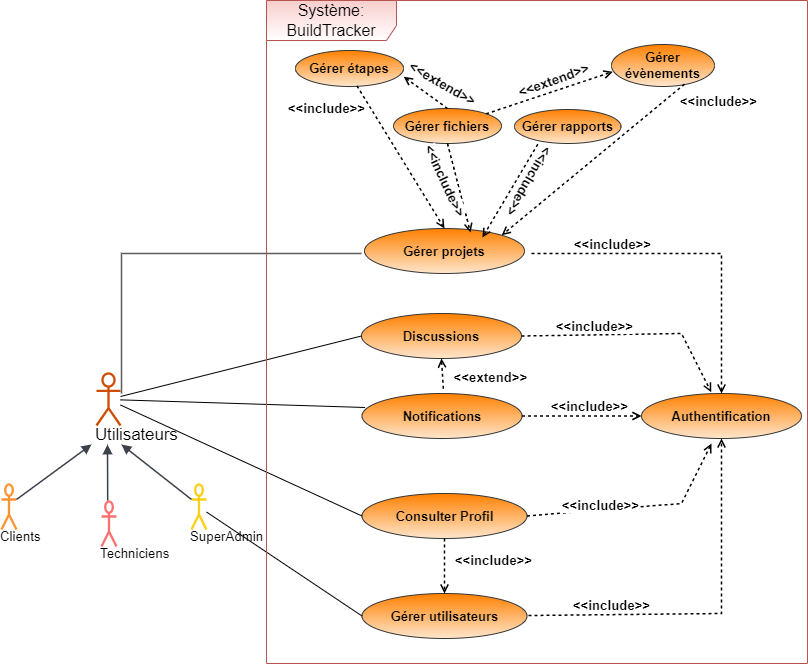

The diagram above was exported from draw.io. Its source (the exported page's mxGraphModel, read from the mxfile embedded in the PNG):
<mxGraphModel dx="2827" dy="651" grid="0" gridSize="10" guides="1" tooltips="1" connect="1" arrows="1" fold="1" page="1" pageScale="1" pageWidth="827" pageHeight="1169" math="0" shadow="0">
  <root>
    <mxCell id="0" />
    <mxCell id="1" parent="0" />
    <mxCell id="gqCycO2R1s-kyXE5rczu-1" value="&lt;b&gt;Authentification&lt;/b&gt;" style="html=1;overflow=block;blockSpacing=1;whiteSpace=wrap;ellipse;fontSize=13;spacing=3.8;strokeColor=#363636;strokeOpacity=100;rounded=1;absoluteArcSize=1;arcSize=9;strokeWidth=1;lucidId=nkbpWKqWtJGZ;fillColor=#FF8000;gradientColor=#FFE6CC;" parent="1" vertex="1">
      <mxGeometry x="-1000" y="510" width="160" height="45" as="geometry" />
    </mxCell>
    <mxCell id="gqCycO2R1s-kyXE5rczu-6" value="&lt;b&gt;Gérer projets&lt;/b&gt;" style="html=1;overflow=block;blockSpacing=1;whiteSpace=wrap;ellipse;fontSize=13;spacing=3.8;strokeColor=#363636;strokeOpacity=100;rounded=1;absoluteArcSize=1;arcSize=9;strokeWidth=1;lucidId=nkbpWKqWtJGZ;fillColor=#FF8000;gradientColor=#FFE6CC;" parent="1" vertex="1">
      <mxGeometry x="-1277" y="345" width="160" height="45" as="geometry" />
    </mxCell>
    <mxCell id="gqCycO2R1s-kyXE5rczu-11" value="&lt;b&gt;Discussions&lt;/b&gt;" style="html=1;overflow=block;blockSpacing=1;whiteSpace=wrap;ellipse;fontSize=13;spacing=3.8;strokeColor=#363636;strokeOpacity=100;rounded=1;absoluteArcSize=1;arcSize=9;strokeWidth=1;lucidId=nkbpWKqWtJGZ;fillColor=#FF8000;gradientColor=#FFE6CC;" parent="1" vertex="1">
      <mxGeometry x="-1280" y="430" width="160" height="45" as="geometry" />
    </mxCell>
    <mxCell id="gqCycO2R1s-kyXE5rczu-12" value="&lt;b&gt;Notifications&lt;/b&gt;" style="html=1;overflow=block;blockSpacing=1;whiteSpace=wrap;ellipse;fontSize=13;spacing=3.8;strokeColor=#363636;strokeOpacity=100;rounded=1;absoluteArcSize=1;arcSize=9;strokeWidth=1;lucidId=nkbpWKqWtJGZ;fillColor=#FF8000;gradientColor=#FFE6CC;" parent="1" vertex="1">
      <mxGeometry x="-1279.5" y="510" width="160" height="45" as="geometry" />
    </mxCell>
    <mxCell id="gqCycO2R1s-kyXE5rczu-21" value="&lt;b&gt;Consulter Profil&lt;/b&gt;" style="html=1;overflow=block;blockSpacing=1;whiteSpace=wrap;ellipse;fontSize=13;spacing=3.8;strokeColor=#363636;strokeOpacity=100;rounded=1;absoluteArcSize=1;arcSize=9;strokeWidth=1;lucidId=nkbpWKqWtJGZ;fillColor=#FF8000;gradientColor=#FFE6CC;" parent="1" vertex="1">
      <mxGeometry x="-1279.5" y="610" width="165" height="45" as="geometry" />
    </mxCell>
    <mxCell id="gqCycO2R1s-kyXE5rczu-34" style="edgeStyle=none;curved=1;rounded=0;orthogonalLoop=1;jettySize=auto;html=1;entryX=0;entryY=0.5;entryDx=0;entryDy=0;fontSize=12;startSize=8;endSize=8;endArrow=none;endFill=0;" parent="1" source="gqCycO2R1s-kyXE5rczu-22" target="gqCycO2R1s-kyXE5rczu-11" edge="1">
      <mxGeometry relative="1" as="geometry" />
    </mxCell>
    <mxCell id="gqCycO2R1s-kyXE5rczu-35" style="edgeStyle=none;curved=1;rounded=0;orthogonalLoop=1;jettySize=auto;html=1;entryX=0.019;entryY=0.311;entryDx=0;entryDy=0;entryPerimeter=0;fontSize=12;startSize=8;endSize=8;endArrow=none;endFill=0;" parent="1" source="gqCycO2R1s-kyXE5rczu-22" target="gqCycO2R1s-kyXE5rczu-12" edge="1">
      <mxGeometry relative="1" as="geometry" />
    </mxCell>
    <mxCell id="gqCycO2R1s-kyXE5rczu-36" style="edgeStyle=none;curved=1;rounded=0;orthogonalLoop=1;jettySize=auto;html=1;fontSize=12;startSize=8;endSize=8;endArrow=none;endFill=0;entryX=0;entryY=0.5;entryDx=0;entryDy=0;" parent="1" source="gqCycO2R1s-kyXE5rczu-22" target="gqCycO2R1s-kyXE5rczu-21" edge="1">
      <mxGeometry relative="1" as="geometry">
        <mxPoint x="-1269" y="683" as="targetPoint" />
      </mxGeometry>
    </mxCell>
    <mxCell id="gqCycO2R1s-kyXE5rczu-22" value="Utilisateurs" style="html=1;overflow=block;blockSpacing=1;shape=umlActor;labelPosition=center;verticalLabelPosition=bottom;verticalAlign=top;whiteSpace=nowrap;fontSize=16.7;fontColor=default;align=center;spacing=0;strokeColor=#cc4e00;strokeOpacity=100;rounded=1;absoluteArcSize=1;arcSize=9;strokeWidth=2.3;lucidId=3-9oKyEpUjoP;" parent="1" vertex="1">
      <mxGeometry x="-1545" y="490" width="24" height="52" as="geometry" />
    </mxCell>
    <mxCell id="gqCycO2R1s-kyXE5rczu-23" value="SuperAdmin" style="html=1;overflow=block;blockSpacing=1;shape=umlActor;labelPosition=center;verticalLabelPosition=bottom;verticalAlign=top;whiteSpace=nowrap;fontSize=13.3;fontColor=default;align=center;spacing=0;strokeColor=#fcce14;strokeOpacity=100;rounded=1;absoluteArcSize=1;arcSize=9;strokeWidth=2.3;lucidId=3-9odXn~7ISl;" parent="1" vertex="1">
      <mxGeometry x="-1450" y="601" width="15" height="45" as="geometry" />
    </mxCell>
    <mxCell id="gqCycO2R1s-kyXE5rczu-24" value="Techniciens" style="html=1;overflow=block;blockSpacing=1;shape=umlActor;labelPosition=center;verticalLabelPosition=bottom;verticalAlign=top;whiteSpace=nowrap;fontSize=13.3;fontColor=default;align=center;spacing=0;strokeColor=#fe7070;strokeOpacity=100;rounded=1;absoluteArcSize=1;arcSize=9;strokeWidth=2.3;lucidId=3-9oyt-FZfT7;" parent="1" vertex="1">
      <mxGeometry x="-1540" y="618" width="15" height="45" as="geometry" />
    </mxCell>
    <mxCell id="gqCycO2R1s-kyXE5rczu-25" value="Clients" style="html=1;overflow=block;blockSpacing=1;shape=umlActor;labelPosition=center;verticalLabelPosition=bottom;verticalAlign=top;whiteSpace=nowrap;fontSize=13.3;fontColor=default;align=center;spacing=0;strokeColor=#fc9432;strokeOpacity=100;rounded=1;absoluteArcSize=1;arcSize=9;strokeWidth=2.3;lucidId=3-9oaSqo9Xq5;" parent="1" vertex="1">
      <mxGeometry x="-1640" y="601" width="15" height="45" as="geometry" />
    </mxCell>
    <mxCell id="gqCycO2R1s-kyXE5rczu-26" value="" style="html=1;jettySize=18;whiteSpace=wrap;fontSize=13;strokeColor=#3a414a;strokeOpacity=100;strokeWidth=1.5;rounded=0;startArrow=none;endArrow=block;endFill=1;lucidId=3-9oIus8RRDt;exitX=0;exitY=0.3333333333333333;exitDx=0;exitDy=0;exitPerimeter=0;" parent="1" source="gqCycO2R1s-kyXE5rczu-23" edge="1">
      <mxGeometry width="100" height="100" relative="1" as="geometry">
        <Array as="points" />
        <mxPoint x="-1521" y="634" as="sourcePoint" />
        <mxPoint x="-1520" y="561" as="targetPoint" />
      </mxGeometry>
    </mxCell>
    <mxCell id="gqCycO2R1s-kyXE5rczu-27" value="" style="html=1;jettySize=18;whiteSpace=wrap;fontSize=13;strokeColor=#3a414a;strokeOpacity=100;strokeWidth=1.5;rounded=0;startArrow=none;endArrow=block;endFill=1;exitX=1;exitY=0.3333333333333333;exitPerimeter=0;lucidId=3-9oJOEzrLuD;exitDx=0;exitDy=0;" parent="1" source="gqCycO2R1s-kyXE5rczu-25" edge="1">
      <mxGeometry width="100" height="100" relative="1" as="geometry">
        <Array as="points" />
        <mxPoint x="-1550" y="561" as="targetPoint" />
      </mxGeometry>
    </mxCell>
    <mxCell id="gqCycO2R1s-kyXE5rczu-28" value="" style="html=1;jettySize=18;whiteSpace=wrap;fontSize=13;strokeColor=#3a414a;strokeOpacity=100;strokeWidth=1.5;rounded=0;startArrow=none;endArrow=block;endFill=1;exitX=0.413;exitY=-0.022;exitPerimeter=0;lucidId=3-9oB9~fwrXa;" parent="1" source="gqCycO2R1s-kyXE5rczu-24" edge="1">
      <mxGeometry width="100" height="100" relative="1" as="geometry">
        <Array as="points" />
        <mxPoint x="-1534" y="561" as="targetPoint" />
      </mxGeometry>
    </mxCell>
    <mxCell id="gqCycO2R1s-kyXE5rczu-29" value="" style="html=1;jettySize=18;whiteSpace=wrap;fontSize=13;strokeColor=#5E5E5E;strokeWidth=1.5;rounded=0;startArrow=none;endArrow=none;lucidId=3-9oMHe7aKoH;" parent="1" edge="1">
      <mxGeometry width="100" height="100" relative="1" as="geometry">
        <Array as="points">
          <mxPoint x="-1520" y="370" />
        </Array>
        <mxPoint x="-1520" y="510" as="sourcePoint" />
        <mxPoint x="-1280" y="370" as="targetPoint" />
      </mxGeometry>
    </mxCell>
    <mxCell id="gqCycO2R1s-kyXE5rczu-37" value="&lt;b&gt;Gérer utilisateurs&lt;/b&gt;" style="html=1;overflow=block;blockSpacing=1;whiteSpace=wrap;ellipse;fontSize=13;spacing=3.8;strokeColor=#363636;strokeOpacity=100;rounded=1;absoluteArcSize=1;arcSize=9;strokeWidth=1;lucidId=nkbpWKqWtJGZ;fillColor=#FF8000;gradientColor=#FFE6CC;" parent="1" vertex="1">
      <mxGeometry x="-1279.5" y="710" width="165" height="45" as="geometry" />
    </mxCell>
    <mxCell id="gqCycO2R1s-kyXE5rczu-38" style="edgeStyle=none;curved=1;rounded=0;orthogonalLoop=1;jettySize=auto;html=1;fontSize=12;startSize=8;endSize=8;endArrow=none;endFill=0;entryX=0;entryY=0.5;entryDx=0;entryDy=0;" parent="1" source="gqCycO2R1s-kyXE5rczu-23" target="gqCycO2R1s-kyXE5rczu-37" edge="1">
      <mxGeometry relative="1" as="geometry">
        <mxPoint x="-1520" y="530" as="sourcePoint" />
        <mxPoint x="-1267" y="643" as="targetPoint" />
      </mxGeometry>
    </mxCell>
    <mxCell id="gqCycO2R1s-kyXE5rczu-41" value="" style="html=1;jettySize=18;whiteSpace=wrap;fontSize=13;strokeOpacity=100;dashed=1;fixDash=1;strokeWidth=1.5;rounded=0;startArrow=none;endArrow=open;endFill=0;lucidId=ca-ottT7.6y_;" parent="1" edge="1">
      <mxGeometry width="100" height="100" relative="1" as="geometry">
        <Array as="points">
          <mxPoint x="-920" y="370" />
        </Array>
        <mxPoint x="-1110" y="370" as="sourcePoint" />
        <mxPoint x="-920" y="510" as="targetPoint" />
      </mxGeometry>
    </mxCell>
    <mxCell id="gqCycO2R1s-kyXE5rczu-42" value="&amp;lt;&amp;lt;include&amp;gt;&amp;gt;" style="text;html=1;resizable=0;labelBackgroundColor=default;align=center;verticalAlign=middle;fontStyle=1;fontColor=default;fontSize=13.3;" parent="gqCycO2R1s-kyXE5rczu-41" vertex="1">
      <mxGeometry x="-0.8716495790035571" relative="1" as="geometry">
        <mxPoint x="59" y="-10" as="offset" />
      </mxGeometry>
    </mxCell>
    <mxCell id="gqCycO2R1s-kyXE5rczu-43" value="" style="html=1;jettySize=18;whiteSpace=wrap;fontSize=13;strokeOpacity=100;dashed=1;fixDash=1;strokeWidth=1.5;rounded=0;startArrow=none;endArrow=open;endFill=0;lucidId=ca-ottT7.6y_;entryX=0.5;entryY=1;entryDx=0;entryDy=0;" parent="1" target="gqCycO2R1s-kyXE5rczu-1" edge="1">
      <mxGeometry width="100" height="100" relative="1" as="geometry">
        <Array as="points">
          <mxPoint x="-920" y="730" />
        </Array>
        <mxPoint x="-1113" y="732" as="sourcePoint" />
        <mxPoint x="-960" y="870" as="targetPoint" />
      </mxGeometry>
    </mxCell>
    <mxCell id="gqCycO2R1s-kyXE5rczu-44" value="&amp;lt;&amp;lt;include&amp;gt;&amp;gt;" style="text;html=1;resizable=0;labelBackgroundColor=default;align=center;verticalAlign=middle;fontStyle=1;fontColor=default;fontSize=13.3;" parent="gqCycO2R1s-kyXE5rczu-43" vertex="1">
      <mxGeometry x="-0.8716495790035571" relative="1" as="geometry">
        <mxPoint x="59" y="-10" as="offset" />
      </mxGeometry>
    </mxCell>
    <mxCell id="gqCycO2R1s-kyXE5rczu-45" value="" style="html=1;jettySize=18;whiteSpace=wrap;fontSize=13;strokeOpacity=100;dashed=1;fixDash=1;strokeWidth=1.5;rounded=0;startArrow=none;endArrow=open;endFill=0;lucidId=ca-ottT7.6y_;exitX=1;exitY=0.5;exitDx=0;exitDy=0;entryX=0.436;entryY=-0.028;entryDx=0;entryDy=0;entryPerimeter=0;" parent="1" source="gqCycO2R1s-kyXE5rczu-11" target="gqCycO2R1s-kyXE5rczu-1" edge="1">
      <mxGeometry width="100" height="100" relative="1" as="geometry">
        <Array as="points">
          <mxPoint x="-960" y="450" />
        </Array>
        <mxPoint x="-1100" y="380" as="sourcePoint" />
        <mxPoint x="-910" y="520" as="targetPoint" />
      </mxGeometry>
    </mxCell>
    <mxCell id="gqCycO2R1s-kyXE5rczu-46" value="&amp;lt;&amp;lt;include&amp;gt;&amp;gt;" style="text;html=1;resizable=0;labelBackgroundColor=default;align=center;verticalAlign=middle;fontStyle=1;fontColor=default;fontSize=13.3;" parent="gqCycO2R1s-kyXE5rczu-45" vertex="1">
      <mxGeometry x="-0.8716495790035571" relative="1" as="geometry">
        <mxPoint x="59" y="-10" as="offset" />
      </mxGeometry>
    </mxCell>
    <mxCell id="gqCycO2R1s-kyXE5rczu-47" value="" style="html=1;jettySize=18;whiteSpace=wrap;fontSize=13;strokeOpacity=100;dashed=1;fixDash=1;strokeWidth=1.5;rounded=0;startArrow=none;endArrow=open;endFill=0;lucidId=ca-ottT7.6y_;exitX=1;exitY=0.5;exitDx=0;exitDy=0;entryX=0;entryY=0.5;entryDx=0;entryDy=0;" parent="1" source="gqCycO2R1s-kyXE5rczu-12" target="gqCycO2R1s-kyXE5rczu-1" edge="1">
      <mxGeometry width="100" height="100" relative="1" as="geometry">
        <Array as="points" />
        <mxPoint x="-1110" y="463" as="sourcePoint" />
        <mxPoint x="-920" y="519" as="targetPoint" />
      </mxGeometry>
    </mxCell>
    <mxCell id="gqCycO2R1s-kyXE5rczu-48" value="&amp;lt;&amp;lt;include&amp;gt;&amp;gt;" style="text;html=1;resizable=0;labelBackgroundColor=default;align=center;verticalAlign=middle;fontStyle=1;fontColor=default;fontSize=13.3;" parent="gqCycO2R1s-kyXE5rczu-47" vertex="1">
      <mxGeometry x="-0.8716495790035571" relative="1" as="geometry">
        <mxPoint x="59" y="-10" as="offset" />
      </mxGeometry>
    </mxCell>
    <mxCell id="gqCycO2R1s-kyXE5rczu-49" value="" style="html=1;jettySize=18;whiteSpace=wrap;fontSize=13;strokeOpacity=100;dashed=1;fixDash=1;strokeWidth=1.5;rounded=0;startArrow=none;endArrow=open;endFill=0;lucidId=ca-ottT7.6y_;exitX=1;exitY=0.5;exitDx=0;exitDy=0;" parent="1" source="gqCycO2R1s-kyXE5rczu-21" edge="1">
      <mxGeometry width="100" height="100" relative="1" as="geometry">
        <Array as="points">
          <mxPoint x="-960" y="620" />
        </Array>
        <mxPoint x="-1110" y="463" as="sourcePoint" />
        <mxPoint x="-930" y="560" as="targetPoint" />
      </mxGeometry>
    </mxCell>
    <mxCell id="gqCycO2R1s-kyXE5rczu-50" value="&amp;lt;&amp;lt;include&amp;gt;&amp;gt;" style="text;html=1;resizable=0;labelBackgroundColor=default;align=center;verticalAlign=middle;fontStyle=1;fontColor=default;fontSize=13.3;" parent="gqCycO2R1s-kyXE5rczu-49" vertex="1">
      <mxGeometry x="-0.8716495790035571" relative="1" as="geometry">
        <mxPoint x="59" y="-10" as="offset" />
      </mxGeometry>
    </mxCell>
    <mxCell id="ONnoyMrj_z_q0qJhW6rM-1" value="Système: BuildTracker" style="shape=umlFrame;whiteSpace=wrap;html=1;pointerEvents=0;fontSize=16;width=130;height=40;fillColor=#f8cecc;strokeColor=#b85450;gradientColor=#FFFFFF;" parent="1" vertex="1">
      <mxGeometry x="-1375" y="117" width="541" height="663" as="geometry" />
    </mxCell>
    <mxCell id="ppX1_KkGc8H8CF7_IePJ-3" value="&lt;b&gt;Gérer étapes&lt;/b&gt;" style="html=1;overflow=block;blockSpacing=1;whiteSpace=wrap;ellipse;fontSize=13;spacing=3.8;strokeColor=#363636;strokeOpacity=100;rounded=1;absoluteArcSize=1;arcSize=9;strokeWidth=1;lucidId=nkbpWKqWtJGZ;fillColor=#FF8000;gradientColor=#FFE6CC;" parent="1" vertex="1">
      <mxGeometry x="-1346" y="167" width="108" height="36" as="geometry" />
    </mxCell>
    <mxCell id="ppX1_KkGc8H8CF7_IePJ-4" value="&lt;b&gt;Gérer évènements&lt;/b&gt;" style="html=1;overflow=block;blockSpacing=1;whiteSpace=wrap;ellipse;fontSize=13;spacing=3.8;strokeColor=#363636;strokeOpacity=100;rounded=1;absoluteArcSize=1;arcSize=9;strokeWidth=1;lucidId=nkbpWKqWtJGZ;fillColor=#FF8000;gradientColor=#FFE6CC;" parent="1" vertex="1">
      <mxGeometry x="-1030" y="161" width="103" height="42" as="geometry" />
    </mxCell>
    <mxCell id="UcrIORwwwp6hNQraaTd8-1" value="&lt;b&gt;Gérer rapports&lt;/b&gt;" style="html=1;overflow=block;blockSpacing=1;whiteSpace=wrap;ellipse;fontSize=13;spacing=3.8;strokeColor=#363636;strokeOpacity=100;rounded=1;absoluteArcSize=1;arcSize=9;strokeWidth=1;lucidId=nkbpWKqWtJGZ;fillColor=#FF8000;gradientColor=#FFE6CC;" parent="1" vertex="1">
      <mxGeometry x="-1127" y="226" width="106.5" height="34" as="geometry" />
    </mxCell>
    <mxCell id="UcrIORwwwp6hNQraaTd8-2" value="&lt;b&gt;Gérer fichiers&lt;/b&gt;" style="html=1;overflow=block;blockSpacing=1;whiteSpace=wrap;ellipse;fontSize=13;spacing=3.8;strokeColor=#363636;strokeOpacity=100;rounded=1;absoluteArcSize=1;arcSize=9;strokeWidth=1;lucidId=nkbpWKqWtJGZ;fillColor=#FF8000;gradientColor=#FFE6CC;" parent="1" vertex="1">
      <mxGeometry x="-1248" y="225" width="108" height="35" as="geometry" />
    </mxCell>
    <mxCell id="UcrIORwwwp6hNQraaTd8-4" value="" style="html=1;jettySize=18;whiteSpace=wrap;fontSize=13;strokeOpacity=100;dashed=1;fixDash=1;strokeWidth=1.5;rounded=0;startArrow=none;endArrow=open;endFill=0;lucidId=ca-ottT7.6y_;exitX=0.709;exitY=0.944;exitDx=0;exitDy=0;entryX=1;entryY=0;entryDx=0;entryDy=0;exitPerimeter=0;" parent="1" source="ppX1_KkGc8H8CF7_IePJ-4" target="gqCycO2R1s-kyXE5rczu-6" edge="1">
      <mxGeometry width="100" height="100" relative="1" as="geometry">
        <Array as="points" />
        <mxPoint x="-1001.5" y="291.5" as="sourcePoint" />
        <mxPoint x="-882.5" y="291.5" as="targetPoint" />
      </mxGeometry>
    </mxCell>
    <mxCell id="UcrIORwwwp6hNQraaTd8-5" value="&amp;lt;&amp;lt;include&amp;gt;&amp;gt;" style="text;html=1;resizable=0;labelBackgroundColor=default;align=center;verticalAlign=middle;fontStyle=1;fontColor=default;fontSize=13.3;" parent="UcrIORwwwp6hNQraaTd8-4" vertex="1">
      <mxGeometry x="-0.8716495790035571" relative="1" as="geometry">
        <mxPoint x="45" y="7" as="offset" />
      </mxGeometry>
    </mxCell>
    <mxCell id="UcrIORwwwp6hNQraaTd8-7" value="" style="html=1;jettySize=18;whiteSpace=wrap;fontSize=13;strokeOpacity=100;dashed=1;fixDash=1;strokeWidth=1.5;rounded=0;startArrow=none;endArrow=open;endFill=0;lucidId=ca-ottT7.6y_;exitX=0.569;exitY=0.981;exitDx=0;exitDy=0;entryX=0.5;entryY=0;entryDx=0;entryDy=0;exitPerimeter=0;" parent="1" source="ppX1_KkGc8H8CF7_IePJ-3" target="gqCycO2R1s-kyXE5rczu-6" edge="1">
      <mxGeometry width="100" height="100" relative="1" as="geometry">
        <Array as="points" />
        <mxPoint x="-1068.57" y="199.35" as="sourcePoint" />
        <mxPoint x="-1251.57" y="350.35" as="targetPoint" />
      </mxGeometry>
    </mxCell>
    <mxCell id="UcrIORwwwp6hNQraaTd8-8" value="&amp;lt;&amp;lt;include&amp;gt;&amp;gt;" style="text;html=1;resizable=0;labelBackgroundColor=default;align=center;verticalAlign=middle;fontStyle=1;fontColor=default;fontSize=13.3;" parent="UcrIORwwwp6hNQraaTd8-7" vertex="1">
      <mxGeometry x="-0.8716495790035571" relative="1" as="geometry">
        <mxPoint x="-37" y="13" as="offset" />
      </mxGeometry>
    </mxCell>
    <mxCell id="UcrIORwwwp6hNQraaTd8-11" value="" style="html=1;jettySize=18;whiteSpace=wrap;fontSize=13;strokeOpacity=100;dashed=1;fixDash=1;strokeWidth=1.5;rounded=0;startArrow=none;endArrow=open;endFill=0;lucidId=ca-ottT7.6y_;exitX=0.5;exitY=1;exitDx=0;exitDy=0;entryX=0.5;entryY=0;entryDx=0;entryDy=0;" parent="1" source="UcrIORwwwp6hNQraaTd8-2" edge="1">
      <mxGeometry width="100" height="100" relative="1" as="geometry">
        <Array as="points" />
        <mxPoint x="-1259" y="206" as="sourcePoint" />
        <mxPoint x="-1171" y="349" as="targetPoint" />
      </mxGeometry>
    </mxCell>
    <mxCell id="UcrIORwwwp6hNQraaTd8-12" value="&amp;lt;&amp;lt;include&amp;gt;&amp;gt;" style="text;html=1;resizable=0;labelBackgroundColor=default;align=center;verticalAlign=middle;fontStyle=1;fontColor=default;fontSize=13.3;rotation=65;" parent="UcrIORwwwp6hNQraaTd8-11" vertex="1">
      <mxGeometry x="-0.8716495790035571" relative="1" as="geometry">
        <mxPoint x="-4" y="31" as="offset" />
      </mxGeometry>
    </mxCell>
    <mxCell id="UcrIORwwwp6hNQraaTd8-14" value="" style="html=1;jettySize=18;whiteSpace=wrap;fontSize=13;strokeOpacity=100;dashed=1;fixDash=1;strokeWidth=1.5;rounded=0;startArrow=none;endArrow=open;endFill=0;lucidId=ca-ottT7.6y_;exitX=0.219;exitY=1.02;exitDx=0;exitDy=0;entryX=0.737;entryY=0.2;entryDx=0;entryDy=0;entryPerimeter=0;exitPerimeter=0;" parent="1" source="UcrIORwwwp6hNQraaTd8-1" target="gqCycO2R1s-kyXE5rczu-6" edge="1">
      <mxGeometry width="100" height="100" relative="1" as="geometry">
        <Array as="points" />
        <mxPoint x="-1150" y="256" as="sourcePoint" />
        <mxPoint x="-1127" y="345" as="targetPoint" />
      </mxGeometry>
    </mxCell>
    <mxCell id="UcrIORwwwp6hNQraaTd8-15" value="&amp;lt;&amp;lt;include&amp;gt;&amp;gt;" style="text;html=1;resizable=0;labelBackgroundColor=default;align=center;verticalAlign=middle;fontStyle=1;fontColor=default;fontSize=13.3;rotation=-240;" parent="UcrIORwwwp6hNQraaTd8-14" vertex="1">
      <mxGeometry x="-0.8716495790035571" relative="1" as="geometry">
        <mxPoint x="-4" y="31" as="offset" />
      </mxGeometry>
    </mxCell>
    <mxCell id="UcrIORwwwp6hNQraaTd8-16" value="" style="html=1;jettySize=18;whiteSpace=wrap;fontSize=13;strokeOpacity=100;dashed=1;fixDash=1;strokeWidth=1.5;rounded=0;startArrow=none;endArrow=open;endFill=0;lucidId=ca-ottT7.6y_;exitX=0.5;exitY=0;exitDx=0;exitDy=0;entryX=1.002;entryY=0.727;entryDx=0;entryDy=0;entryPerimeter=0;" parent="1" source="UcrIORwwwp6hNQraaTd8-2" target="ppX1_KkGc8H8CF7_IePJ-3" edge="1">
      <mxGeometry width="100" height="100" relative="1" as="geometry">
        <Array as="points" />
        <mxPoint x="-1152" y="143" as="sourcePoint" />
        <mxPoint x="-1129" y="232" as="targetPoint" />
      </mxGeometry>
    </mxCell>
    <mxCell id="UcrIORwwwp6hNQraaTd8-17" value="&amp;lt;&amp;lt;extend&amp;gt;&amp;gt;" style="text;html=1;resizable=0;labelBackgroundColor=default;align=center;verticalAlign=middle;fontStyle=1;fontColor=default;fontSize=13.3;rotation=30;" parent="UcrIORwwwp6hNQraaTd8-16" vertex="1">
      <mxGeometry x="-0.8716495790035571" relative="1" as="geometry">
        <mxPoint x="-3" y="-24" as="offset" />
      </mxGeometry>
    </mxCell>
    <mxCell id="UcrIORwwwp6hNQraaTd8-19" value="" style="html=1;jettySize=18;whiteSpace=wrap;fontSize=13;strokeOpacity=100;dashed=1;fixDash=1;strokeWidth=1.5;rounded=0;startArrow=none;endArrow=open;endFill=0;lucidId=ca-ottT7.6y_;exitX=1;exitY=0;exitDx=0;exitDy=0;entryX=0.013;entryY=0.647;entryDx=0;entryDy=0;entryPerimeter=0;" parent="1" source="UcrIORwwwp6hNQraaTd8-2" target="ppX1_KkGc8H8CF7_IePJ-4" edge="1">
      <mxGeometry width="100" height="100" relative="1" as="geometry">
        <Array as="points" />
        <mxPoint x="-1034.22" y="198.82999999999998" as="sourcePoint" />
        <mxPoint x="-1078.22" y="166.82999999999998" as="targetPoint" />
      </mxGeometry>
    </mxCell>
    <mxCell id="UcrIORwwwp6hNQraaTd8-20" value="&amp;lt;&amp;lt;extend&amp;gt;&amp;gt;" style="text;html=1;resizable=0;labelBackgroundColor=default;align=center;verticalAlign=middle;fontStyle=1;fontColor=default;fontSize=13.3;rotation=-20;" parent="UcrIORwwwp6hNQraaTd8-19" vertex="1">
      <mxGeometry x="-0.8716495790035571" relative="1" as="geometry">
        <mxPoint x="58" y="-31" as="offset" />
      </mxGeometry>
    </mxCell>
    <mxCell id="UcrIORwwwp6hNQraaTd8-22" value="" style="html=1;jettySize=18;whiteSpace=wrap;fontSize=13;strokeOpacity=100;dashed=1;fixDash=1;strokeWidth=1.5;rounded=0;startArrow=none;endArrow=open;endFill=0;lucidId=ca-ottT7.6y_;exitX=0.5;exitY=1;exitDx=0;exitDy=0;entryX=0.5;entryY=0;entryDx=0;entryDy=0;" parent="1" source="gqCycO2R1s-kyXE5rczu-21" target="gqCycO2R1s-kyXE5rczu-37" edge="1">
      <mxGeometry width="100" height="100" relative="1" as="geometry">
        <Array as="points" />
        <mxPoint x="-1202.5" y="658.5" as="sourcePoint" />
        <mxPoint x="-1083.5" y="658.5" as="targetPoint" />
      </mxGeometry>
    </mxCell>
    <mxCell id="UcrIORwwwp6hNQraaTd8-23" value="&amp;lt;&amp;lt;include&amp;gt;&amp;gt;" style="text;html=1;resizable=0;labelBackgroundColor=default;align=center;verticalAlign=middle;fontStyle=1;fontColor=default;fontSize=13.3;" parent="UcrIORwwwp6hNQraaTd8-22" vertex="1">
      <mxGeometry x="-0.8716495790035571" relative="1" as="geometry">
        <mxPoint x="48" y="17" as="offset" />
      </mxGeometry>
    </mxCell>
    <mxCell id="UcrIORwwwp6hNQraaTd8-24" value="" style="html=1;jettySize=18;whiteSpace=wrap;fontSize=13;strokeOpacity=100;dashed=1;fixDash=1;strokeWidth=1.5;rounded=0;startArrow=open;endArrow=none;endFill=0;lucidId=ca-ottT7.6y_;exitX=0.5;exitY=1;exitDx=0;exitDy=0;startFill=0;" parent="1" source="gqCycO2R1s-kyXE5rczu-11" edge="1">
      <mxGeometry width="100" height="100" relative="1" as="geometry">
        <Array as="points" />
        <mxPoint x="-1202" y="483" as="sourcePoint" />
        <mxPoint x="-1198" y="508" as="targetPoint" />
      </mxGeometry>
    </mxCell>
    <mxCell id="UcrIORwwwp6hNQraaTd8-25" value="&amp;lt;&amp;lt;extend&amp;gt;&amp;gt;" style="text;html=1;resizable=0;labelBackgroundColor=default;align=center;verticalAlign=middle;fontStyle=1;fontColor=default;fontSize=13.3;" parent="UcrIORwwwp6hNQraaTd8-24" vertex="1">
      <mxGeometry x="-0.8716495790035571" relative="1" as="geometry">
        <mxPoint x="48" y="17" as="offset" />
      </mxGeometry>
    </mxCell>
  </root>
</mxGraphModel>